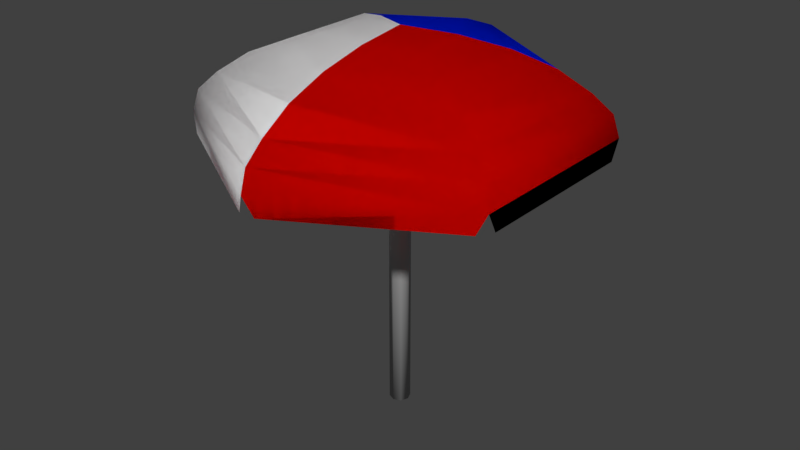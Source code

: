 # Source: Umbrella_Smooth_3.blend  (saved by Blender 2.79.0; exported with 4.5.12 LTS)
import bpy
from mathutils import Matrix  # noqa: F401  (used for matrix-valued properties, if any)

bpy.ops.wm.read_factory_settings(use_empty=True)
scene = bpy.context.scene
scene.name = 'Scene'

# ---- collections
col_collection_1 = bpy.data.collections.new('Collection 1'); scene.collection.children.link(col_collection_1)

# ---- materials (node trees are filled in below, after node groups)
mat_base = bpy.data.materials.new('Base')
mat_base.alpha_threshold = 0.0
mat_base.use_transparent_shadow = False
mat_base.diffuse_color = (0.4672, 0.4672, 0.4672, 1.0)
mat_base.roughness = 0.5
mat_primary = bpy.data.materials.new('Primary')
mat_primary.alpha_threshold = 0.0
mat_primary.use_transparent_shadow = False
mat_primary.diffuse_color = (1.0, 1.0, 1.0, 1.0)
mat_primary.roughness = 0.5
mat_secondary = bpy.data.materials.new('Secondary')
mat_secondary.alpha_threshold = 0.0
mat_secondary.use_transparent_shadow = False
mat_secondary.diffuse_color = (0.8, 0.001558, 0.0, 1.0)
mat_secondary.roughness = 0.5
mat_tertiery = bpy.data.materials.new('Tertiery')
mat_tertiery.alpha_threshold = 0.0
mat_tertiery.use_transparent_shadow = False
mat_tertiery.diffuse_color = (0.0, 0.01364, 0.8, 1.0)
mat_tertiery.roughness = 0.5

# ---- material node trees

# ---- world
world_world = bpy.data.worlds.new('World'); scene.world = world_world
world_world.color = (0.05088, 0.05088, 0.05088)
world_world.use_sun_shadow = False
world_world.sun_shadow_jitter_overblur = 0.0
world_world.cycles.sampling_method = 'MANUAL'

# ---- meshes
me_cylinder = bpy.data.meshes.new('Cylinder')
me_cylinder.from_pydata([(-5.251e-08, 0.04483, -0.01389), (-5.251e-08, 0.04483, 1.769), (0.0317, 0.0317, -0.01389), (0.0317, 0.0317, 1.769), (0.04483, 2.142e-09, -0.01389), (0.04483, 2.142e-09, 1.769), (0.0317, -0.0317, -0.01389), (0.0317, -0.0317, 1.769), (-5.643e-08, -0.04483, -0.01389), (-5.643e-08, -0.04483, 1.769), (-0.0317, -0.0317, -0.01389), (-0.0317, -0.0317, 1.769), (-0.04483, 4.636e-09, -0.01389), (-0.04483, 4.636e-09, 1.769), (-0.0317, 0.0317, -0.01389), (-0.0317, 0.0317, 1.769), (-5.693e-08, 0.01002, 1.984), (0.007082, 0.007083, 1.984), (0.01002, 1.563e-09, 1.984), (0.007082, -0.007083, 1.984), (-5.781e-08, -0.01002, 1.984), (-0.007083, -0.007083, 1.984), (-0.01002, 2.121e-09, 1.984), (-0.007083, 0.007083, 1.984)], [], [(0, 1, 3, 2), (2, 3, 5, 4), (4, 5, 7, 6), (6, 7, 9, 8), (8, 9, 11, 10), (10, 11, 13, 12), (5, 3, 17, 18), (12, 13, 15, 14), (14, 15, 1, 0), (0, 2, 4, 6, 8, 10, 12, 14), (17, 16, 23, 22, 21, 20, 19, 18), (11, 9, 20, 21), (1, 15, 23, 16), (3, 1, 16, 17), (7, 5, 18, 19), (13, 11, 21, 22), (9, 7, 19, 20), (15, 13, 22, 23)])
me_cylinder.polygons.foreach_set('use_smooth', [True] * 18)
me_cylinder.materials.append(mat_base)
me_cylinder.use_remesh_preserve_volume = False
me_cylinder.use_remesh_preserve_attributes = False
me_cylinder.use_mirror_vertex_groups = False
me_cylinder.update()
me_sphere = bpy.data.meshes.new('Sphere')
me_sphere.from_pydata([(0.2241, 0.1294, 0.02023), (0.433, 0.25, -0.03518), (0.6124, 0.3536, -0.1151), (0.75, 0.433, -0.2192), (0.8365, 0.483, -0.3107), (0.866, 0.5, -0.4229), (0.2241, -0.1294, 0.02023), (0.433, -0.25, -0.03518), (0.6124, -0.3536, -0.1151), (0.75, -0.433, -0.2192), (0.8365, -0.483, -0.3107), (0.866, -0.5, -0.4229), (0.866, 0.45, -0.5229), (0.866, -0.45, -0.5229), (0.8227, -0.525, -0.5229), (0.0433, -0.975, -0.5229), (0.0433, 0.975, -0.5229), (0.8227, 0.525, -0.5229), (0.0, 0.2588, 0.02023), (0.0, 0.7071, -0.1151), (0.0, 0.866, -0.2192), (0.0, 0.9659, -0.3107), (0.0, 1.0, -0.4229), (-0.2241, 0.1294, 0.02023), (-0.433, 0.25, -0.03518), (-0.6124, 0.3536, -0.1151), (-0.75, 0.433, -0.2192), (-0.8365, 0.483, -0.3107), (-0.866, 0.5, -0.4229), (-0.2241, -0.1294, 0.02023), (-0.433, -0.25, -0.03518), (-0.6124, -0.3536, -0.1151), (-0.75, -0.433, -0.2192), (-0.8365, -0.483, -0.3107), (-0.866, -0.5, -0.4229), (0.0, -0.2588, 0.02023), (0.0, -0.5, -0.03518), (0.0, -0.7071, -0.1151), (0.0, -0.866, -0.2192), (0.0, -0.9659, -0.3107), (0.0, -1.0, -0.4229), (0.0, -2.842e-14, 0.05104), (0.0, 0.5, -0.03518), (-0.866, 0.45, -0.5229), (-0.866, -0.45, -0.5229), (-0.8227, -0.525, -0.5229), (-0.0433, -0.975, -0.5229), (-0.0433, 0.975, -0.5229), (-0.8227, 0.525, -0.5229), (0.2241, 0.1294, 0.02023), (0.433, 0.25, -0.03518), (0.6124, 0.3536, -0.1151), (0.75, 0.433, -0.2192), (0.8365, 0.483, -0.3107), (0.866, 0.5, -0.4229), (0.2241, -0.1294, 0.02023), (0.433, -0.25, -0.03518), (0.6124, -0.3536, -0.1151), (0.75, -0.433, -0.2192), (0.8365, -0.483, -0.3107), (0.866, -0.5, -0.4229), (0.866, 0.45, -0.5229), (0.866, -0.45, -0.5229), (0.8227, -0.525, -0.5229), (0.0433, -0.975, -0.5229), (0.0433, 0.975, -0.5229), (0.8227, 0.525, -0.5229), (0.0, 0.2588, 0.02023), (0.0, 0.7071, -0.1151), (0.0, 0.866, -0.2192), (0.0, 0.9659, -0.3107), (0.0, 1.0, -0.4229), (-0.2241, 0.1294, 0.02023), (-0.433, 0.25, -0.03518), (-0.6124, 0.3536, -0.1151), (-0.75, 0.433, -0.2192), (-0.8365, 0.483, -0.3107), (-0.866, 0.5, -0.4229), (-0.2241, -0.1294, 0.02023), (-0.433, -0.25, -0.03518), (-0.6124, -0.3536, -0.1151), (-0.75, -0.433, -0.2192), (-0.8365, -0.483, -0.3107), (-0.866, -0.5, -0.4229), (0.0, -0.2588, 0.02023), (0.0, -0.5, -0.03518), (0.0, -0.7071, -0.1151), (0.0, -0.866, -0.2192), (0.0, -0.9659, -0.3107), (0.0, -1.0, -0.4229), (0.0, -2.842e-14, 0.05104), (0.0, 0.5, -0.03518), (-0.866, 0.45, -0.5229), (-0.866, -0.45, -0.5229), (-0.8227, -0.525, -0.5229), (-0.0433, -0.975, -0.5229), (-0.0433, 0.975, -0.5229), (-0.8227, 0.525, -0.5229)], [], [(20, 3, 2, 19), (18, 0, 41), (21, 4, 3, 20), (42, 1, 0, 18), (22, 5, 4, 21), (19, 2, 1, 42), (4, 10, 9, 3), (1, 7, 6, 0), (5, 11, 10, 4), (2, 8, 7, 1), (3, 9, 8, 2), (0, 6, 41), (9, 38, 37, 8), (6, 35, 41), (10, 39, 38, 9), (7, 36, 35, 6), (11, 40, 39, 10), (8, 37, 36, 7), (5, 12, 13, 11), (11, 14, 15, 40), (22, 16, 17, 5), (20, 19, 25, 26), (18, 41, 23), (21, 20, 26, 27), (42, 18, 23, 24), (22, 21, 27, 28), (19, 42, 24, 25), (27, 26, 32, 33), (24, 23, 29, 30), (28, 27, 33, 34), (25, 24, 30, 31), (26, 25, 31, 32), (23, 41, 29), (32, 31, 37, 38), (29, 41, 35), (33, 32, 38, 39), (30, 29, 35, 36), (34, 33, 39, 40), (31, 30, 36, 37), (28, 34, 44, 43), (34, 40, 46, 45), (22, 28, 48, 47), (69, 68, 51, 52), (67, 90, 49), (70, 69, 52, 53), (91, 67, 49, 50), (71, 70, 53, 54), (68, 91, 50, 51), (53, 52, 58, 59), (50, 49, 55, 56), (54, 53, 59, 60), (51, 50, 56, 57), (52, 51, 57, 58), (49, 90, 55), (58, 57, 86, 87), (55, 90, 84), (59, 58, 87, 88), (56, 55, 84, 85), (60, 59, 88, 89), (57, 56, 85, 86), (54, 60, 62, 61), (60, 89, 64, 63), (71, 54, 66, 65), (69, 75, 74, 68), (67, 72, 90), (70, 76, 75, 69), (91, 73, 72, 67), (71, 77, 76, 70), (68, 74, 73, 91), (76, 82, 81, 75), (73, 79, 78, 72), (77, 83, 82, 76), (74, 80, 79, 73), (75, 81, 80, 74), (72, 78, 90), (81, 87, 86, 80), (78, 84, 90), (82, 88, 87, 81), (79, 85, 84, 78), (83, 89, 88, 82), (80, 86, 85, 79), (77, 92, 93, 83), (83, 94, 95, 89), (71, 96, 97, 77)])
me_sphere.polygons.foreach_set('use_smooth', [True] * 84)
me_sphere.polygons.foreach_set('material_index', [2, 2, 2, 2, 2, 2, 1, 1, 1, 1, 1, 1, 1, 1, 1, 1, 1, 1, 1, 1, 2, 2, 2, 2, 2, 2, 2, 0, 0, 0, 0, 0, 0, 0, 0, 0, 0, 0, 0, 0, 0, 2, 2, 2, 2, 2, 2, 2, 1, 1, 1, 1, 1, 1, 1, 1, 1, 1, 1, 1, 1, 1, 2, 2, 2, 2, 2, 2, 2, 0, 0, 0, 0, 0, 0, 0, 0, 0, 0, 0, 0, 0, 0, 2])
me_sphere.materials.append(mat_primary)
me_sphere.materials.append(mat_secondary)
me_sphere.materials.append(mat_tertiery)
me_sphere.use_remesh_preserve_volume = False
me_sphere.use_remesh_preserve_attributes = False
me_sphere.use_mirror_vertex_groups = False
me_sphere.update()

# ---- objects
ob_base = bpy.data.objects.new('Base', me_cylinder)
ob_top = bpy.data.objects.new('Top', me_sphere)

# ---- transforms, parenting, visibility, modifiers, constraints
ob_base.location = (0.0, 0.0, 0.0)
ob_base.scale = (1.2, 1.2, 1.0)
ob_base.lineart.crease_threshold = 0.0
ob_top.location = (0.0, 0.0, 1.936)
ob_top.lineart.crease_threshold = 0.0

# ---- collection membership
col_collection_1.objects.link(ob_base)
col_collection_1.objects.link(ob_top)

# ---- scene / render settings (as saved in the file)
scene.frame_start = 1; scene.frame_end = 250; scene.frame_set(1)
scene.render.engine = 'BLENDER_EEVEE_NEXT'
scene.render.resolution_percentage = 50
scene.render.dither_intensity = 0.0
scene.cycles.use_denoising = False
scene.cycles.samples = 128
scene.cycles.sampling_pattern = 'TABULATED_SOBOL'
scene.cycles.use_adaptive_sampling = False
scene.cycles.use_light_tree = False
scene.cycles.blur_glossy = 0.0
scene.cycles.sample_clamp_indirect = 0.0
scene.view_settings.view_transform = 'Standard'
bpy.context.view_layer.update()

# ---- added for rendering (the .blend has no active camera and no usable light): camera, sun
cam_auto = bpy.data.cameras.new('AutoCamera')
cam_auto.lens = 50.0
cam_auto.sensor_width = 36.0
cam_auto.clip_end = 1000.0
ob_auto_camera = bpy.data.objects.new('AutoCamera', cam_auto)
scene.collection.objects.link(ob_auto_camera)
ob_auto_camera.location = (3.06924, -3.68309, 3.44206)
ob_auto_camera.rotation_euler = (1.09748, -7.21219e-08, 0.694738)
scene.camera = ob_auto_camera
light_auto_sun = bpy.data.lights.new('AutoSun', 'SUN')
light_auto_sun.energy = 3.0
light_auto_sun.angle = 0.0523599
ob_auto_sun = bpy.data.objects.new('AutoSun', light_auto_sun)
scene.collection.objects.link(ob_auto_sun)
ob_auto_sun.rotation_euler = (0.872665, 0.174533, 0.523599)
bpy.context.view_layer.update()
